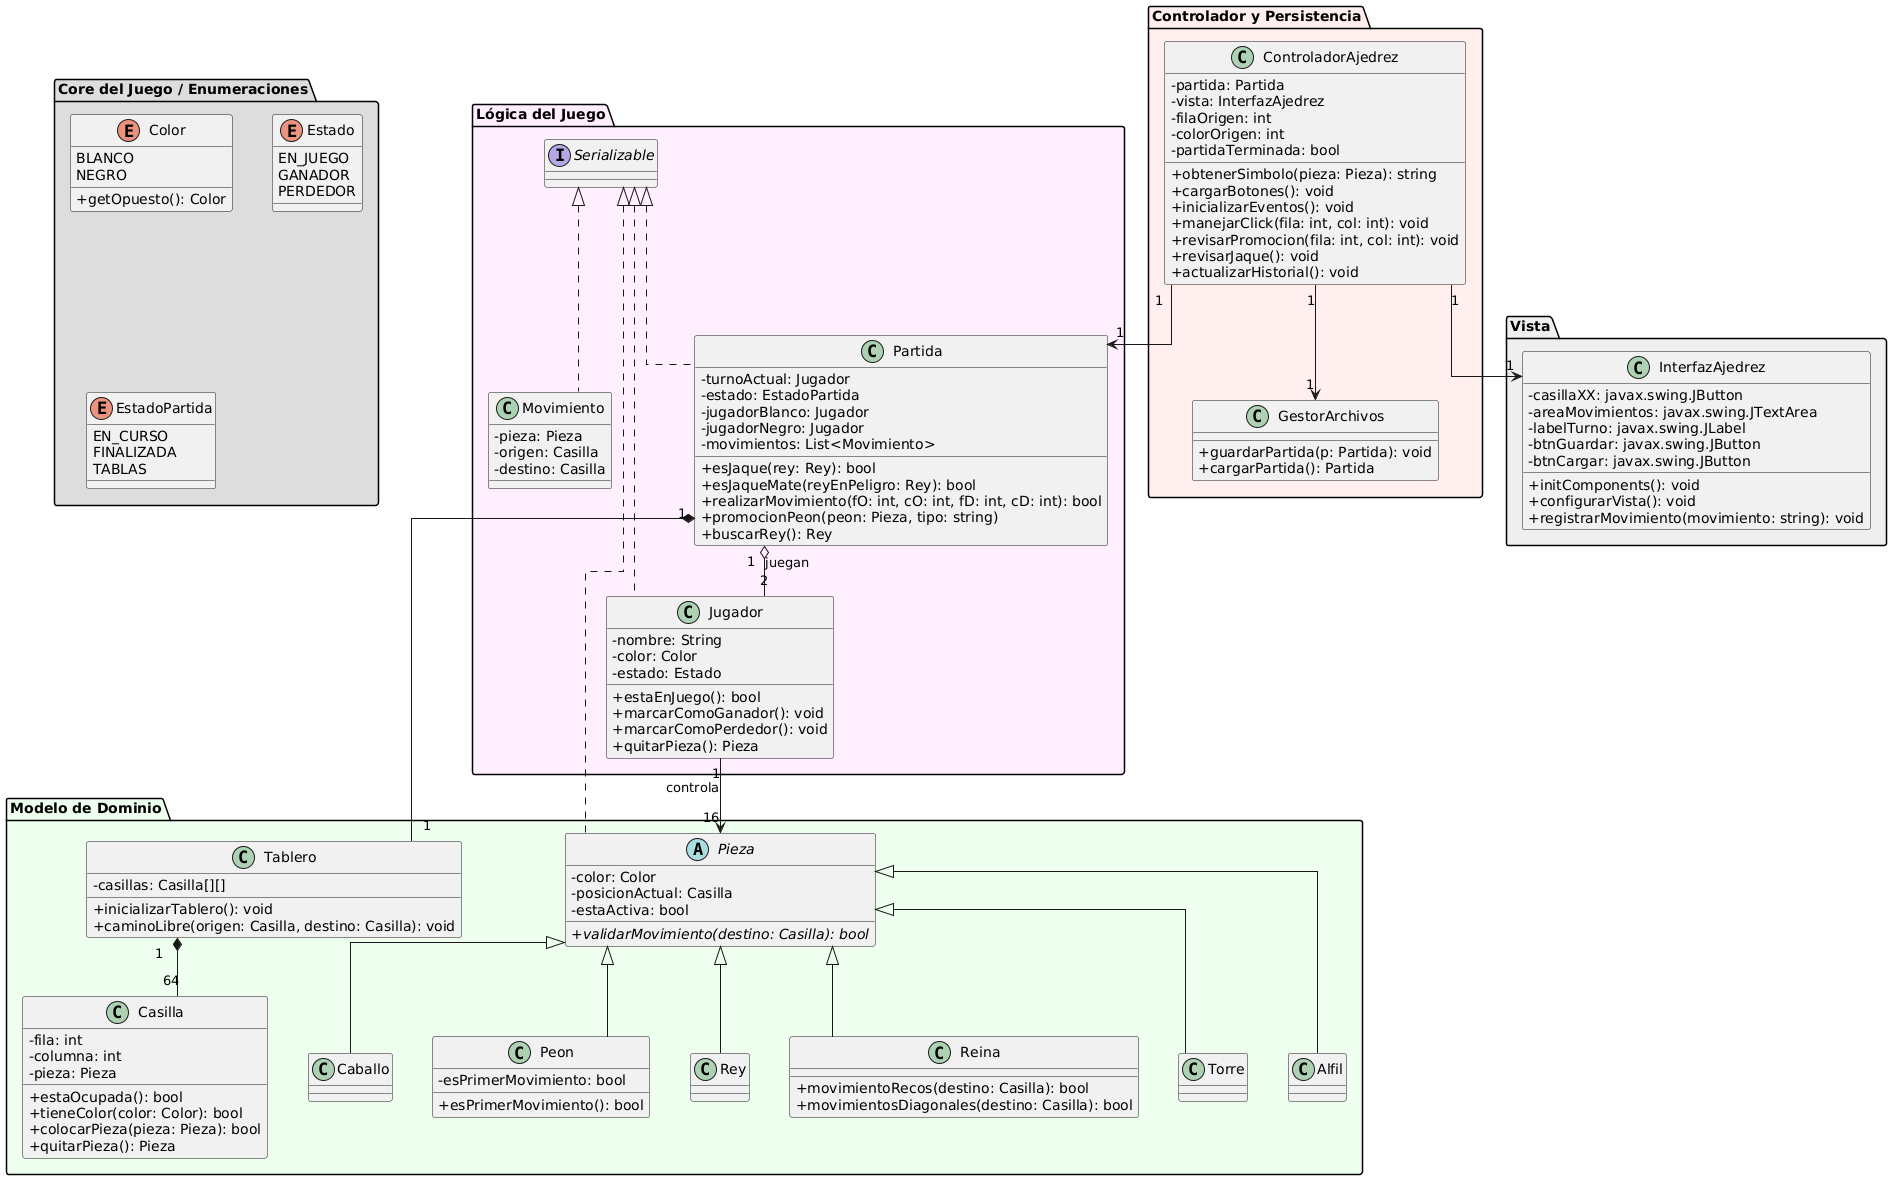

The diagram above was rendered by PlantUML. Its source (embedded in the PNG):
@startuml
skinparam linetype ortho
top to bottom direction
skinparam classAttributeIconSize 0
skinparam nodesep 40
skinparam ranksep 50

package "Core del Juego / Enumeraciones" #DDDDDD {
  enum Color {
    BLANCO
    NEGRO
    + getOpuesto(): Color
  }
  enum Estado {
    EN_JUEGO
    GANADOR
    PERDEDOR
  }
  enum EstadoPartida {
    EN_CURSO
    FINALIZADA
    TABLAS
  }
}

package "Modelo de Dominio" #EEFFEE {
  abstract class Pieza {
    - color: Color
    - posicionActual: Casilla
    - estaActiva: bool
    + {abstract} validarMovimiento(destino: Casilla): bool
  }
  class Rey
  class Reina {
    + movimientoRecos(destino: Casilla): bool
    + movimientosDiagonales(destino: Casilla): bool
  }
  class Torre
  class Alfil
  class Caballo
  class Peon {
    - esPrimerMovimiento: bool
    + esPrimerMovimiento(): bool
  }
  class Casilla {
    - fila: int
    - columna: int
    - pieza: Pieza
    + estaOcupada(): bool
    + tieneColor(color: Color): bool
    + colocarPieza(pieza: Pieza): bool
    + quitarPieza(): Pieza
  }
  class Tablero {
    - casillas: Casilla[][]
    + inicializarTablero(): void
    + caminoLibre(origen: Casilla, destino: Casilla): void
  }
}

package "Lógica del Juego" #FFEEFF {
  interface Serializable
  class Jugador {
    - nombre: String
    - color: Color
    - estado: Estado
    + estaEnJuego(): bool
    + marcarComoGanador(): void
    + marcarComoPerdedor(): void
    + quitarPieza(): Pieza
  }
  class Movimiento {
    - pieza: Pieza
    - origen: Casilla
    - destino: Casilla
  }
  class Partida {
    - turnoActual: Jugador
    - estado: EstadoPartida
    - jugadorBlanco: Jugador
    - jugadorNegro: Jugador
    - movimientos: List<Movimiento>
    + esJaque(rey: Rey): bool
    + esJaqueMate(reyEnPeligro: Rey): bool
    + realizarMovimiento(fO: int, cO: int, fD: int, cD: int): bool
    + promocionPeon(peon: Pieza, tipo: string)
    + buscarRey(): Rey
  }
}

package "Controlador y Persistencia" #FFEEEE {
  class ControladorAjedrez {
    - partida: Partida
    - vista: InterfazAjedrez
    - filaOrigen: int
    - colorOrigen: int
    - partidaTerminada: bool
    + obtenerSimbolo(pieza: Pieza): string
    + cargarBotones(): void
    + inicializarEventos(): void
    + manejarClick(fila: int, col: int): void
    + revisarPromocion(fila: int, col: int): void
    + revisarJaque(): void
    + actualizarHistorial(): void
  }
  class GestorArchivos {
    + guardarPartida(p: Partida): void
    + cargarPartida(): Partida
  }
}

package "Vista" #EEEEEE {
  class InterfazAjedrez {
    - casillaXX: javax.swing.JButton
    - areaMovimientos: javax.swing.JTextArea
    - labelTurno: javax.swing.JLabel
    - btnGuardar: javax.swing.JButton
    - btnCargar: javax.swing.JButton
    + initComponents(): void
    + configurarVista(): void
    + registrarMovimiento(movimiento: string): void
  }
}

' Relaciones
Pieza <|-- Rey
Pieza <|-- Reina
Pieza <|-- Torre
Pieza <|-- Alfil
Pieza <|-- Caballo
Pieza <|-- Peon

Serializable <|.. Pieza
Serializable <|.. Movimiento
Serializable <|.. Jugador
Serializable <|.. Partida

Jugador "1" --> "16" Pieza : controla
Tablero "1" *-- "64" Casilla
Partida "1" o-- "2" Jugador : juegan
Partida "1" *-- "1" Tablero
ControladorAjedrez "1" --> "1" Partida
ControladorAjedrez "1" --> "1" GestorArchivos
ControladorAjedrez "1" --> "1" InterfazAjedrez
@enduml